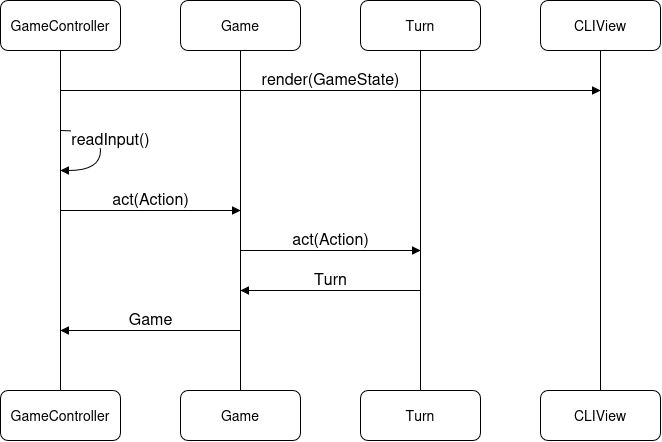

The diagram above was exported from draw.io. Its source (the exported page's mxGraphModel, read from the mxfile embedded in the PNG):
<mxGraphModel dx="1414" dy="915" grid="1" gridSize="10" guides="1" tooltips="1" connect="1" arrows="1" fold="1" page="1" pageScale="1" pageWidth="850" pageHeight="1100" math="0" shadow="0">
  <root>
    <mxCell id="0" />
    <mxCell id="1" parent="0" />
    <mxCell id="X352b6C6gHmLbmtDe5wp-3" edge="1" parent="1" source="X352b6C6gHmLbmtDe5wp-1" style="edgeStyle=orthogonalEdgeStyle;rounded=0;orthogonalLoop=1;jettySize=auto;html=1;entryX=0.5;entryY=0;entryDx=0;entryDy=0;endArrow=none;endFill=0;verticalAlign=bottom;curved=0;" target="X352b6C6gHmLbmtDe5wp-2">
      <mxGeometry relative="1" as="geometry" />
    </mxCell>
    <mxCell id="X352b6C6gHmLbmtDe5wp-1" parent="1" style="html=1;whiteSpace=wrap;perimeterSpacing=0;rounded=1;" value="&lt;font style=&quot;font-size: 14px;&quot;&gt;GameController&lt;/font&gt;" vertex="1">
      <mxGeometry height="50" width="120" x="80" y="150" as="geometry" />
    </mxCell>
    <mxCell id="X352b6C6gHmLbmtDe5wp-2" parent="1" style="html=1;whiteSpace=wrap;perimeterSpacing=0;rounded=1;" value="&lt;font style=&quot;font-size: 14px;&quot;&gt;GameController&lt;/font&gt;" vertex="1">
      <mxGeometry height="50" width="120" x="80" y="540" as="geometry" />
    </mxCell>
    <mxCell id="X352b6C6gHmLbmtDe5wp-4" edge="1" parent="1" source="X352b6C6gHmLbmtDe5wp-5" style="edgeStyle=orthogonalEdgeStyle;rounded=0;orthogonalLoop=1;jettySize=auto;html=1;entryX=0.5;entryY=0;entryDx=0;entryDy=0;endArrow=none;endFill=0;" target="X352b6C6gHmLbmtDe5wp-6">
      <mxGeometry relative="1" as="geometry" />
    </mxCell>
    <mxCell id="X352b6C6gHmLbmtDe5wp-5" parent="1" style="html=1;whiteSpace=wrap;perimeterSpacing=0;rounded=1;" value="&lt;font style=&quot;font-size: 14px;&quot;&gt;Game&lt;/font&gt;" vertex="1">
      <mxGeometry height="50" width="120" x="260" y="150" as="geometry" />
    </mxCell>
    <mxCell id="X352b6C6gHmLbmtDe5wp-6" parent="1" style="html=1;whiteSpace=wrap;perimeterSpacing=0;rounded=1;" value="&lt;font style=&quot;font-size: 14px;&quot;&gt;Game&lt;/font&gt;" vertex="1">
      <mxGeometry height="50" width="120" x="260" y="540" as="geometry" />
    </mxCell>
    <mxCell id="X352b6C6gHmLbmtDe5wp-7" edge="1" parent="1" style="html=1;verticalAlign=bottom;endArrow=block;curved=1;rounded=0;edgeStyle=orthogonalEdgeStyle;" value="&lt;font style=&quot;font-size: 16px;&quot;&gt;readInput()&lt;/font&gt;">
      <mxGeometry relative="1" width="80" y="10" as="geometry">
        <mxPoint as="offset" />
        <Array as="points">
          <mxPoint x="180" y="280" />
          <mxPoint x="180" y="320" />
        </Array>
        <mxPoint x="140" y="280" as="sourcePoint" />
        <mxPoint x="140" y="320" as="targetPoint" />
      </mxGeometry>
    </mxCell>
    <mxCell id="X352b6C6gHmLbmtDe5wp-8" edge="1" parent="1" style="html=1;verticalAlign=bottom;endArrow=block;curved=0;rounded=0;" value="&lt;font style=&quot;font-size: 16px;&quot;&gt;act(Action)&lt;/font&gt;">
      <mxGeometry relative="1" width="80" as="geometry">
        <mxPoint x="140" y="360" as="sourcePoint" />
        <mxPoint x="320" y="360" as="targetPoint" />
      </mxGeometry>
    </mxCell>
    <mxCell id="X352b6C6gHmLbmtDe5wp-9" edge="1" parent="1" source="X352b6C6gHmLbmtDe5wp-10" style="edgeStyle=orthogonalEdgeStyle;rounded=0;orthogonalLoop=1;jettySize=auto;html=1;entryX=0.5;entryY=0;entryDx=0;entryDy=0;endArrow=none;endFill=0;" target="X352b6C6gHmLbmtDe5wp-11">
      <mxGeometry relative="1" as="geometry" />
    </mxCell>
    <mxCell id="X352b6C6gHmLbmtDe5wp-10" parent="1" style="html=1;whiteSpace=wrap;perimeterSpacing=0;rounded=1;" value="&lt;font style=&quot;font-size: 14px;&quot;&gt;Turn&lt;/font&gt;" vertex="1">
      <mxGeometry height="50" width="120" x="440" y="150" as="geometry" />
    </mxCell>
    <mxCell id="X352b6C6gHmLbmtDe5wp-11" parent="1" style="html=1;whiteSpace=wrap;perimeterSpacing=0;rounded=1;" value="&lt;font style=&quot;font-size: 14px;&quot;&gt;Turn&lt;/font&gt;" vertex="1">
      <mxGeometry height="50" width="120" x="440" y="540" as="geometry" />
    </mxCell>
    <mxCell id="X352b6C6gHmLbmtDe5wp-12" edge="1" parent="1" style="html=1;verticalAlign=bottom;endArrow=block;curved=0;rounded=0;" value="&lt;font style=&quot;font-size: 16px;&quot;&gt;act(Action)&lt;/font&gt;">
      <mxGeometry relative="1" width="80" as="geometry">
        <mxPoint x="320" y="400" as="sourcePoint" />
        <mxPoint x="500" y="400" as="targetPoint" />
      </mxGeometry>
    </mxCell>
    <mxCell id="X352b6C6gHmLbmtDe5wp-13" edge="1" parent="1" style="html=1;verticalAlign=bottom;endArrow=none;curved=0;rounded=0;endFill=0;startArrow=block;startFill=1;" value="&lt;font style=&quot;font-size: 16px;&quot;&gt;Turn&lt;/font&gt;">
      <mxGeometry relative="1" width="80" as="geometry">
        <mxPoint x="320" y="440" as="sourcePoint" />
        <mxPoint x="500" y="440" as="targetPoint" />
      </mxGeometry>
    </mxCell>
    <mxCell id="X352b6C6gHmLbmtDe5wp-14" edge="1" parent="1" style="html=1;verticalAlign=bottom;endArrow=none;curved=0;rounded=0;endFill=0;startArrow=block;startFill=1;" value="&lt;font style=&quot;font-size: 16px;&quot;&gt;Game&lt;/font&gt;">
      <mxGeometry relative="1" width="80" as="geometry">
        <mxPoint x="140" y="480" as="sourcePoint" />
        <mxPoint x="320" y="480" as="targetPoint" />
      </mxGeometry>
    </mxCell>
    <mxCell id="X352b6C6gHmLbmtDe5wp-15" edge="1" parent="1" source="X352b6C6gHmLbmtDe5wp-16" style="edgeStyle=orthogonalEdgeStyle;rounded=0;orthogonalLoop=1;jettySize=auto;html=1;entryX=0.5;entryY=0;entryDx=0;entryDy=0;endArrow=none;endFill=0;" target="X352b6C6gHmLbmtDe5wp-17">
      <mxGeometry relative="1" as="geometry" />
    </mxCell>
    <mxCell id="X352b6C6gHmLbmtDe5wp-16" parent="1" style="html=1;whiteSpace=wrap;perimeterSpacing=0;rounded=1;" value="&lt;font style=&quot;font-size: 14px;&quot;&gt;CLIView&lt;/font&gt;" vertex="1">
      <mxGeometry height="50" width="120" x="620" y="150" as="geometry" />
    </mxCell>
    <mxCell id="X352b6C6gHmLbmtDe5wp-17" parent="1" style="html=1;whiteSpace=wrap;perimeterSpacing=0;rounded=1;" value="&lt;font style=&quot;font-size: 14px;&quot;&gt;CLIView&lt;/font&gt;" vertex="1">
      <mxGeometry height="50" width="120" x="620" y="540" as="geometry" />
    </mxCell>
    <mxCell id="X352b6C6gHmLbmtDe5wp-19" edge="1" parent="1" style="html=1;verticalAlign=bottom;endArrow=block;curved=0;rounded=0;" value="&lt;font style=&quot;font-size: 16px;&quot;&gt;render(GameState)&lt;/font&gt;">
      <mxGeometry relative="1" width="80" as="geometry">
        <mxPoint x="140" y="240" as="sourcePoint" />
        <mxPoint x="680" y="240" as="targetPoint" />
      </mxGeometry>
    </mxCell>
  </root>
</mxGraphModel>